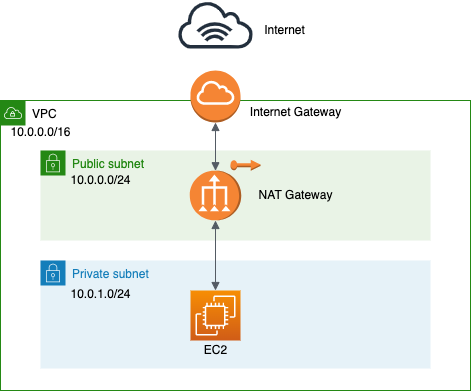

The diagram above was exported from draw.io. Its source (the exported page's mxGraphModel, read from the mxfile embedded in the PNG):
<mxGraphModel dx="946" dy="672" grid="1" gridSize="10" guides="1" tooltips="1" connect="1" arrows="1" fold="1" page="1" pageScale="1" pageWidth="1169" pageHeight="827" math="0" shadow="0">
  <root>
    <mxCell id="0" />
    <mxCell id="1" parent="0" />
    <mxCell id="mYgb7BdVEhMFVUpKuo6C-4" value="&lt;font color=&quot;#000000&quot;&gt;VPC&lt;/font&gt;" style="points=[[0,0],[0.25,0],[0.5,0],[0.75,0],[1,0],[1,0.25],[1,0.5],[1,0.75],[1,1],[0.75,1],[0.5,1],[0.25,1],[0,1],[0,0.75],[0,0.5],[0,0.25]];outlineConnect=0;gradientColor=none;html=1;whiteSpace=wrap;fontSize=12;fontStyle=0;container=1;pointerEvents=0;collapsible=0;recursiveResize=0;shape=mxgraph.aws4.group;grIcon=mxgraph.aws4.group_vpc;strokeColor=#248814;fillColor=none;verticalAlign=top;align=left;spacingLeft=30;fontColor=#AAB7B8;dashed=0;" parent="1" vertex="1">
      <mxGeometry x="170" y="220" width="470" height="290" as="geometry" />
    </mxCell>
    <mxCell id="mYgb7BdVEhMFVUpKuo6C-6" value="Public subnet" style="points=[[0,0],[0.25,0],[0.5,0],[0.75,0],[1,0],[1,0.25],[1,0.5],[1,0.75],[1,1],[0.75,1],[0.5,1],[0.25,1],[0,1],[0,0.75],[0,0.5],[0,0.25]];outlineConnect=0;gradientColor=none;html=1;whiteSpace=wrap;fontSize=12;fontStyle=0;container=1;pointerEvents=0;collapsible=0;recursiveResize=0;shape=mxgraph.aws4.group;grIcon=mxgraph.aws4.group_security_group;grStroke=0;strokeColor=#248814;fillColor=#E9F3E6;verticalAlign=top;align=left;spacingLeft=30;fontColor=#248814;dashed=0;" parent="mYgb7BdVEhMFVUpKuo6C-4" vertex="1">
      <mxGeometry x="40" y="50" width="390" height="90" as="geometry" />
    </mxCell>
    <mxCell id="mYgb7BdVEhMFVUpKuo6C-9" value="" style="outlineConnect=0;dashed=0;verticalLabelPosition=bottom;verticalAlign=top;align=center;html=1;shape=mxgraph.aws3.vpc_nat_gateway;fillColor=#F58534;gradientColor=none;fontColor=#000000;direction=north;" parent="mYgb7BdVEhMFVUpKuo6C-6" vertex="1">
      <mxGeometry x="149.25" y="20.25" width="51.5" height="49.5" as="geometry" />
    </mxCell>
    <mxCell id="mYgb7BdVEhMFVUpKuo6C-10" value="NAT Gateway" style="text;html=1;align=center;verticalAlign=middle;resizable=0;points=[];autosize=1;strokeColor=none;fillColor=none;fontColor=#000000;" parent="mYgb7BdVEhMFVUpKuo6C-6" vertex="1">
      <mxGeometry x="210" y="35" width="90" height="20" as="geometry" />
    </mxCell>
    <mxCell id="mYgb7BdVEhMFVUpKuo6C-11" value="" style="outlineConnect=0;dashed=0;verticalLabelPosition=bottom;verticalAlign=top;align=center;html=1;shape=mxgraph.aws3.elastic_ip;fillColor=#F58534;gradientColor=none;fontColor=#000000;" parent="mYgb7BdVEhMFVUpKuo6C-6" vertex="1">
      <mxGeometry x="190" y="9.25" width="30" height="11" as="geometry" />
    </mxCell>
    <mxCell id="mYgb7BdVEhMFVUpKuo6C-20" value="10.0.0.0/24" style="text;html=1;align=center;verticalAlign=middle;resizable=0;points=[];autosize=1;strokeColor=none;fillColor=none;fontColor=#000000;" parent="mYgb7BdVEhMFVUpKuo6C-6" vertex="1">
      <mxGeometry x="20" y="20.25" width="80" height="20" as="geometry" />
    </mxCell>
    <mxCell id="mYgb7BdVEhMFVUpKuo6C-5" value="Private subnet" style="points=[[0,0],[0.25,0],[0.5,0],[0.75,0],[1,0],[1,0.25],[1,0.5],[1,0.75],[1,1],[0.75,1],[0.5,1],[0.25,1],[0,1],[0,0.75],[0,0.5],[0,0.25]];outlineConnect=0;gradientColor=none;html=1;whiteSpace=wrap;fontSize=12;fontStyle=0;container=1;pointerEvents=0;collapsible=0;recursiveResize=0;shape=mxgraph.aws4.group;grIcon=mxgraph.aws4.group_security_group;grStroke=0;strokeColor=#147EBA;fillColor=#E6F2F8;verticalAlign=top;align=left;spacingLeft=30;fontColor=#147EBA;dashed=0;" parent="mYgb7BdVEhMFVUpKuo6C-4" vertex="1">
      <mxGeometry x="40" y="160" width="390" height="108" as="geometry" />
    </mxCell>
    <mxCell id="mYgb7BdVEhMFVUpKuo6C-7" value="" style="sketch=0;points=[[0,0,0],[0.25,0,0],[0.5,0,0],[0.75,0,0],[1,0,0],[0,1,0],[0.25,1,0],[0.5,1,0],[0.75,1,0],[1,1,0],[0,0.25,0],[0,0.5,0],[0,0.75,0],[1,0.25,0],[1,0.5,0],[1,0.75,0]];outlineConnect=0;fontColor=#232F3E;gradientColor=#F78E04;gradientDirection=north;fillColor=#D05C17;strokeColor=#ffffff;dashed=0;verticalLabelPosition=bottom;verticalAlign=top;align=center;html=1;fontSize=12;fontStyle=0;aspect=fixed;shape=mxgraph.aws4.resourceIcon;resIcon=mxgraph.aws4.ec2;" parent="mYgb7BdVEhMFVUpKuo6C-5" vertex="1">
      <mxGeometry x="150" y="30" width="50" height="50" as="geometry" />
    </mxCell>
    <mxCell id="mYgb7BdVEhMFVUpKuo6C-8" value="EC2" style="text;html=1;align=center;verticalAlign=middle;resizable=0;points=[];autosize=1;strokeColor=none;fillColor=none;fontColor=#000000;" parent="mYgb7BdVEhMFVUpKuo6C-5" vertex="1">
      <mxGeometry x="155" y="80" width="40" height="20" as="geometry" />
    </mxCell>
    <mxCell id="mYgb7BdVEhMFVUpKuo6C-21" value="10.0.1.0/24" style="text;html=1;align=center;verticalAlign=middle;resizable=0;points=[];autosize=1;strokeColor=none;fillColor=none;fontColor=#000000;" parent="mYgb7BdVEhMFVUpKuo6C-5" vertex="1">
      <mxGeometry x="20" y="24" width="80" height="20" as="geometry" />
    </mxCell>
    <mxCell id="mYgb7BdVEhMFVUpKuo6C-12" value="" style="outlineConnect=0;dashed=0;verticalLabelPosition=bottom;verticalAlign=top;align=center;html=1;shape=mxgraph.aws3.internet_gateway;fillColor=#F58534;gradientColor=none;fontColor=#000000;" parent="mYgb7BdVEhMFVUpKuo6C-4" vertex="1">
      <mxGeometry x="190" y="-30" width="50" height="52" as="geometry" />
    </mxCell>
    <mxCell id="mYgb7BdVEhMFVUpKuo6C-15" value="Internet Gateway" style="text;html=1;align=center;verticalAlign=middle;resizable=0;points=[];autosize=1;strokeColor=none;fillColor=none;fontColor=#000000;" parent="mYgb7BdVEhMFVUpKuo6C-4" vertex="1">
      <mxGeometry x="240" y="2" width="110" height="20" as="geometry" />
    </mxCell>
    <mxCell id="mYgb7BdVEhMFVUpKuo6C-18" value="" style="edgeStyle=orthogonalEdgeStyle;html=1;endArrow=block;elbow=vertical;startArrow=block;startFill=1;endFill=1;strokeColor=#545B64;rounded=0;fontColor=#000000;entryX=1;entryY=0.5;entryDx=0;entryDy=0;entryPerimeter=0;exitX=0.5;exitY=1;exitDx=0;exitDy=0;exitPerimeter=0;" parent="mYgb7BdVEhMFVUpKuo6C-4" source="mYgb7BdVEhMFVUpKuo6C-12" target="mYgb7BdVEhMFVUpKuo6C-9" edge="1">
      <mxGeometry width="100" relative="1" as="geometry">
        <mxPoint x="225" y="130" as="sourcePoint" />
        <mxPoint x="225" y="200" as="targetPoint" />
      </mxGeometry>
    </mxCell>
    <mxCell id="mYgb7BdVEhMFVUpKuo6C-19" value="10.0.0.0/16" style="text;html=1;align=center;verticalAlign=middle;resizable=0;points=[];autosize=1;strokeColor=none;fillColor=none;fontColor=#000000;" parent="mYgb7BdVEhMFVUpKuo6C-4" vertex="1">
      <mxGeometry y="22" width="80" height="20" as="geometry" />
    </mxCell>
    <mxCell id="mYgb7BdVEhMFVUpKuo6C-17" value="" style="edgeStyle=orthogonalEdgeStyle;html=1;endArrow=block;elbow=vertical;startArrow=block;startFill=1;endFill=1;strokeColor=#545B64;rounded=0;fontColor=#000000;entryX=0.5;entryY=0;entryDx=0;entryDy=0;entryPerimeter=0;" parent="1" target="mYgb7BdVEhMFVUpKuo6C-7" edge="1">
      <mxGeometry width="100" relative="1" as="geometry">
        <mxPoint x="385" y="340" as="sourcePoint" />
        <mxPoint x="150" y="310" as="targetPoint" />
      </mxGeometry>
    </mxCell>
    <mxCell id="mYgb7BdVEhMFVUpKuo6C-22" value="" style="sketch=0;outlineConnect=0;fontColor=#232F3E;gradientColor=none;fillColor=#232F3D;strokeColor=none;dashed=0;verticalLabelPosition=bottom;verticalAlign=top;align=center;html=1;fontSize=12;fontStyle=0;aspect=fixed;pointerEvents=1;shape=mxgraph.aws4.internet_alt1;" parent="1" vertex="1">
      <mxGeometry x="346" y="120" width="78" height="48" as="geometry" />
    </mxCell>
    <mxCell id="mYgb7BdVEhMFVUpKuo6C-23" value="Internet" style="text;html=1;align=center;verticalAlign=middle;resizable=0;points=[];autosize=1;strokeColor=none;fillColor=none;fontColor=#000000;" parent="1" vertex="1">
      <mxGeometry x="424" y="140" width="60" height="20" as="geometry" />
    </mxCell>
  </root>
</mxGraphModel>